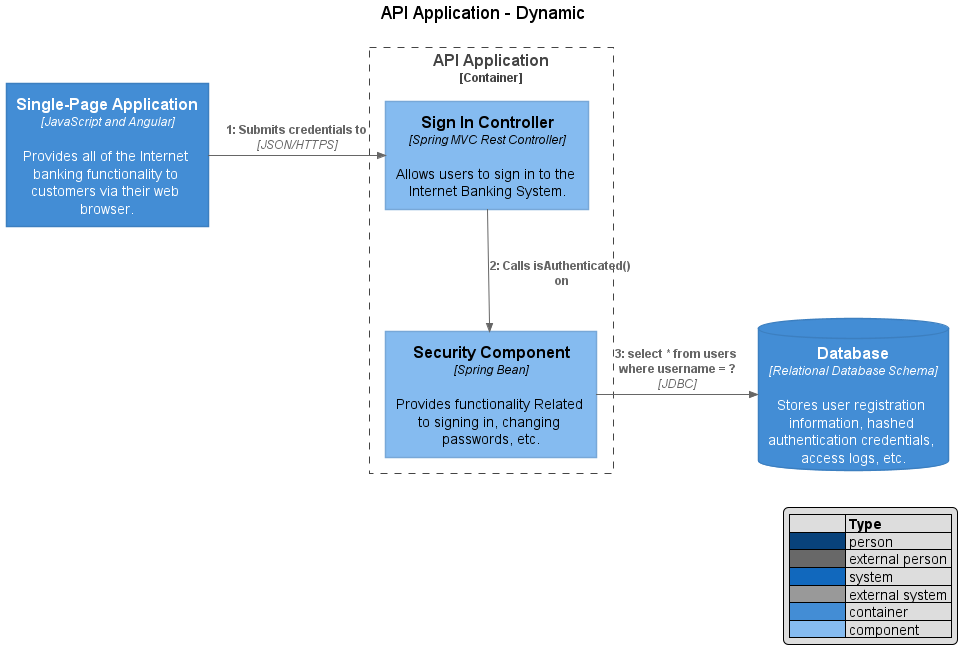

The diagram above was rendered by PlantUML. Its source (embedded in the PNG):
@startuml dynamic-diagram





skinparam defaultTextAlignment center

skinparam wrapWidth 200
skinparam maxMessageSize 150

skinparam rectangle {
    StereotypeFontSize 12
    shadowing false
}

skinparam database {
    StereotypeFontSize 12
    shadowing false
}

skinparam Arrow {
    Color #666666
    FontColor #666666
    FontSize 12
}

skinparam rectangle<<boundary>> {
    Shadowing false
    StereotypeFontSize 0
    FontColor #444444
    BorderColor #444444
    BorderStyle dashed
}























skinparam rectangle<<person>> {
StereotypeFontColor #FFFFFF
FontColor #FFFFFF
BackgroundColor #08427B
BorderColor #073B6F
}

skinparam rectangle<<external_person>> {
StereotypeFontColor #FFFFFF
FontColor #FFFFFF
BackgroundColor #686868
BorderColor #8A8A8A
}

skinparam rectangle<<system>> {
StereotypeFontColor #FFFFFF
FontColor #FFFFFF
BackgroundColor #1168BD
BorderColor #3C7FC0
}

skinparam rectangle<<external_system>> {
StereotypeFontColor #FFFFFF
FontColor #FFFFFF
BackgroundColor #999999
BorderColor #8A8A8A
}

skinparam database<<system>> {
StereotypeFontColor #FFFFFF
FontColor #FFFFFF
BackgroundColor #1168BD
BorderColor #3C7FC0
}

skinparam database<<external_system>> {
StereotypeFontColor #FFFFFF
FontColor #FFFFFF
BackgroundColor #999999
BorderColor #8A8A8A
}
















skinparam rectangle<<container>> {
    StereotypeFontColor #FFFFFF
    FontColor #FFFFFF
    BackgroundColor #438DD5
    BorderColor #3C7FC0
}

skinparam database<<container>> {
    StereotypeFontColor #FFFFFF
    FontColor #FFFFFF
    BackgroundColor #438DD5
    BorderColor #3C7FC0
}












skinparam rectangle<<component>> {
    StereotypeFontColor #000000
    FontColor #000000
    BackgroundColor #85BBF0
    BorderColor #78A8D8
}

skinparam database<<component>> {
    StereotypeFontColor #000000
    FontColor #000000
    BackgroundColor #85BBF0
    BorderColor #78A8D8
}

























title API Application - Dynamic

hide stereotype
legend right
|=              |= Type |
|<#08427B>      | person |
|<#686868>      | external person |
|<#1168BD>   | system |
|<#999999>      | external system |
|<#438DD5>   | container |
|<#85BBF0>   | component |
endlegend

database "==Database\n//<size:12>[Relational Database Schema]</size>//\n\n Stores user registration information, hashed authentication credentials, access logs, etc." <<container>> as InternetBankingSystem__Database__1edef6c
rectangle "==Single-Page Application\n//<size:12>[JavaScript and Angular]</size>//\n\n Provides all of the Internet banking functionality to customers via their web browser." <<container>> as InternetBankingSystem__SinglePageApplication__23f6823
rectangle "==API Application\n<size:12>[Container]</size>" <<boundary>> as InternetBankingSystem__APIApplication__31f1f25 {
  rectangle "==Security Component\n//<size:12>[Spring Bean]</size>//\n\n Provides functionality Related to signing in, changing passwords, etc." <<component>> as InternetBankingSystem__APIApplication__SecurityComponent__10c9772
  rectangle "==Sign In Controller\n//<size:12>[Spring MVC Rest Controller]</size>//\n\n Allows users to sign in to the Internet Banking System." <<component>> as InternetBankingSystem__APIApplication__SignInController__1fa4f18
}
InternetBankingSystem__SinglePageApplication__23f6823 -RIGHT->> InternetBankingSystem__APIApplication__SignInController__1fa4f18 : **1: Submits credentials to**\n//<size:12>[JSON/HTTPS]</size>//
InternetBankingSystem__APIApplication__SignInController__1fa4f18 -->> InternetBankingSystem__APIApplication__SecurityComponent__10c9772 : **2: Calls isAuthenticated() on**
InternetBankingSystem__APIApplication__SecurityComponent__10c9772 -RIGHT->> InternetBankingSystem__Database__1edef6c : **3: select * from users where username = ?**\n//<size:12>[JDBC]</size>//
@enduml